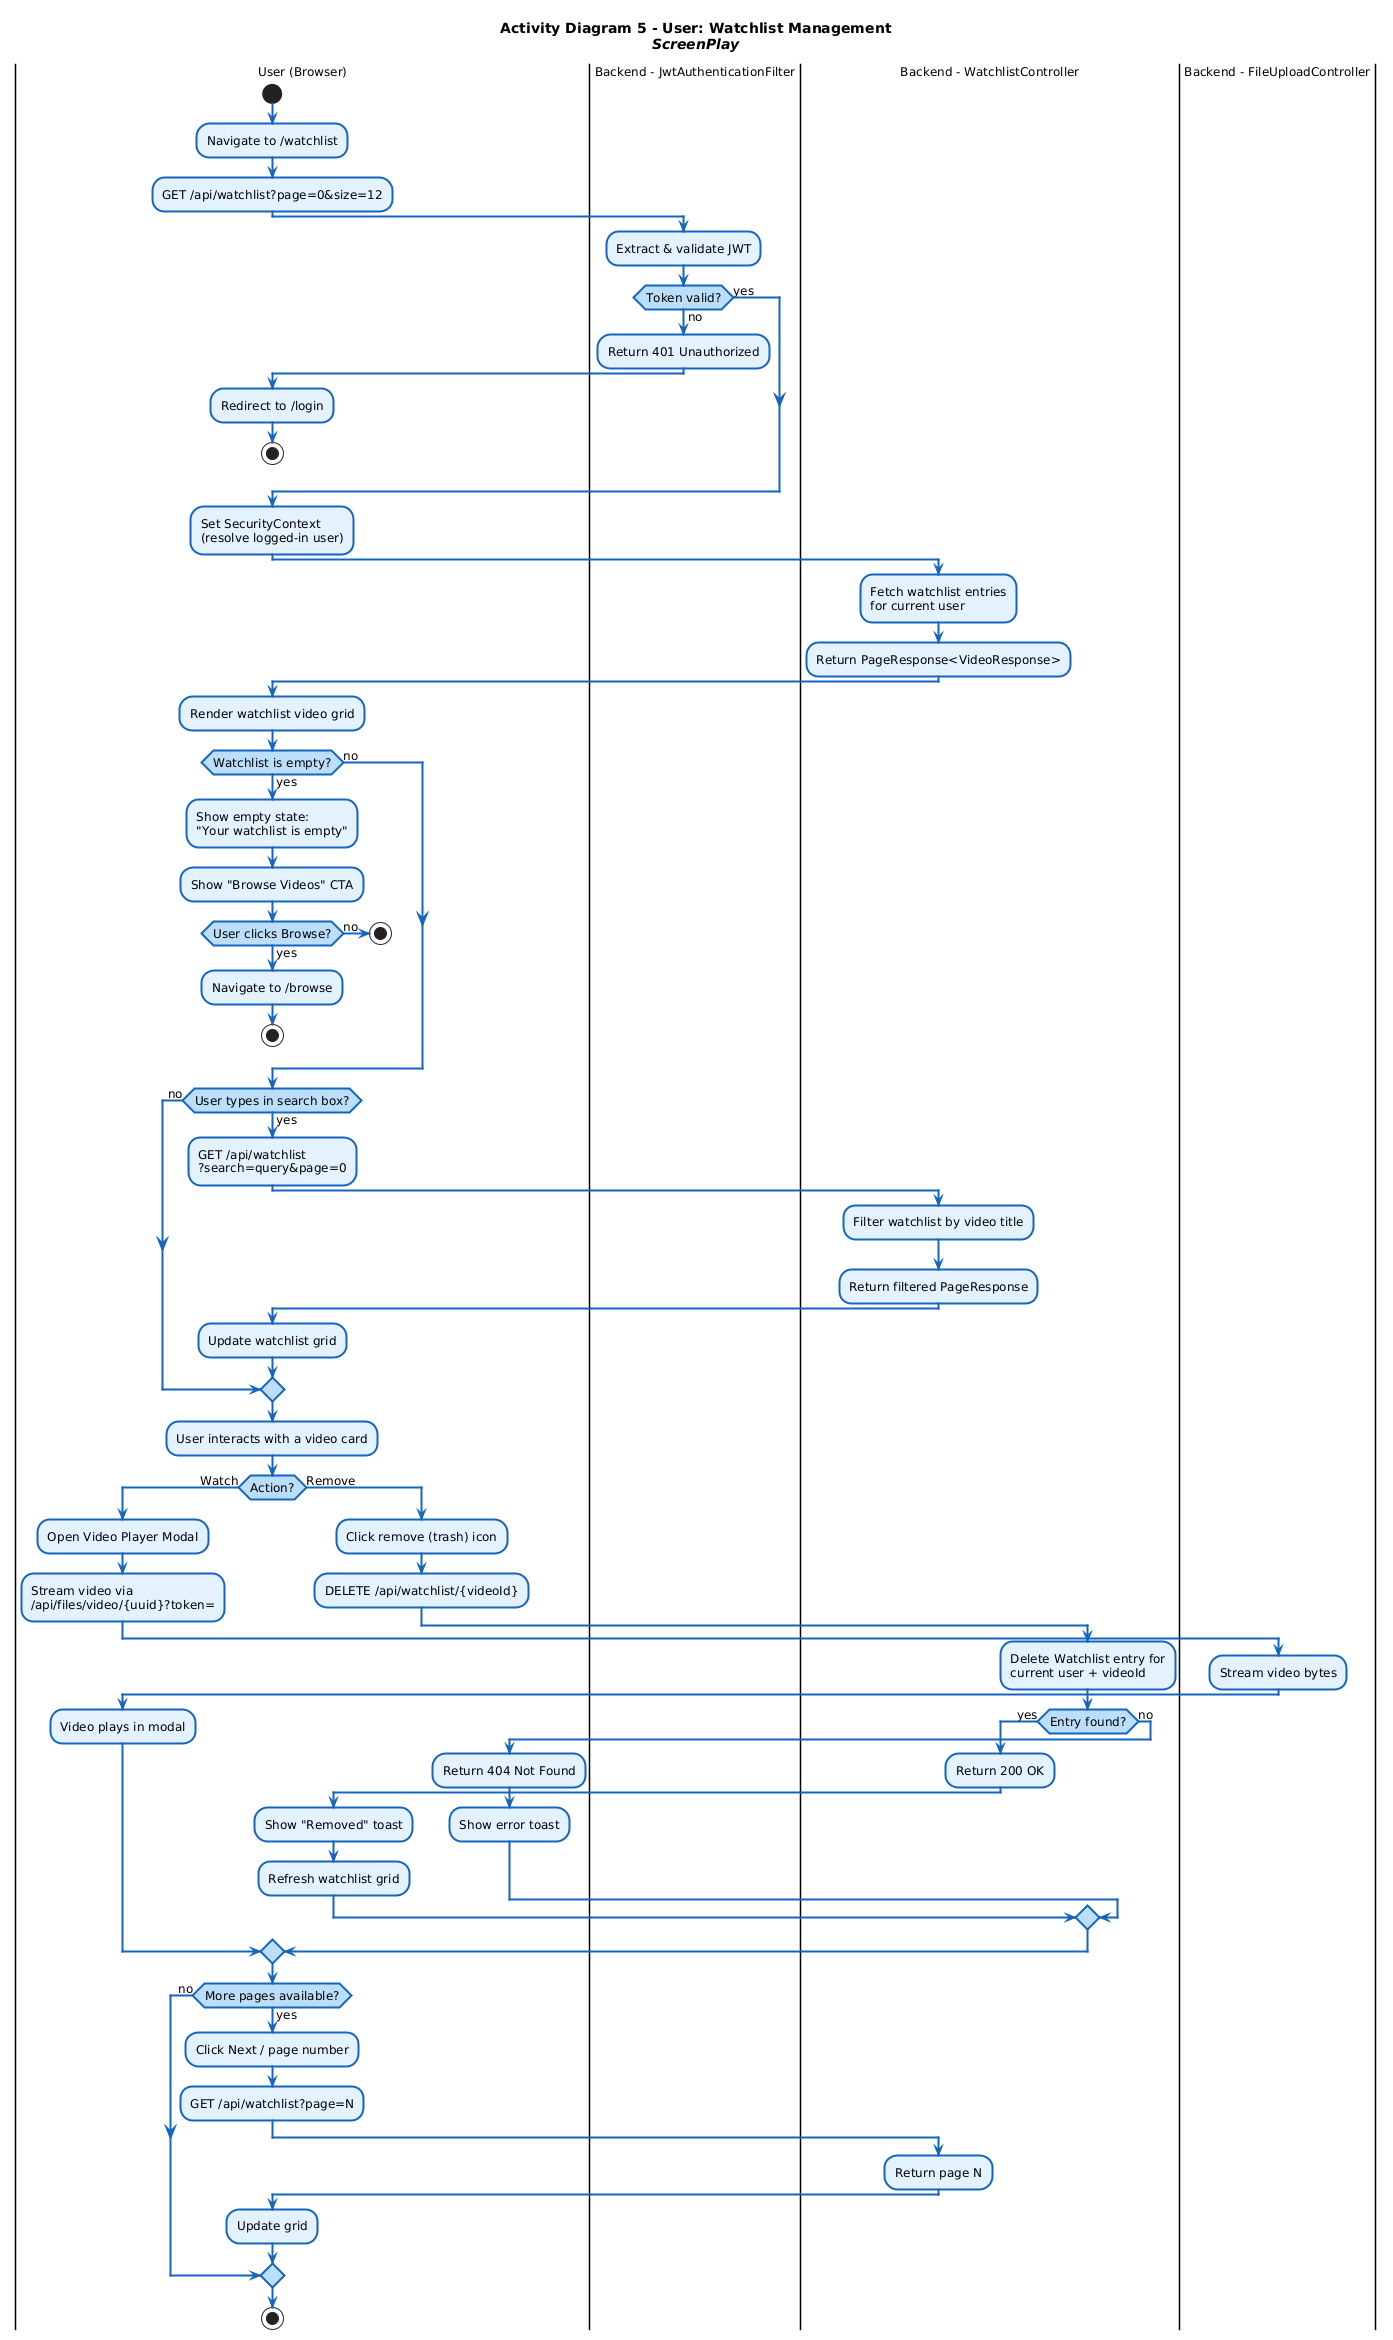

The diagram above was rendered by PlantUML. Its source (embedded in the PNG):
@startuml
skinparam backgroundColor white
skinparam shadowing false
skinparam DefaultFontName Segoe UI
skinparam DefaultFontSize 12
skinparam ActivityBorderThickness 2
skinparam ActivityBorderColor     #1565C0
skinparam ActivityBackgroundColor #E3F2FD
skinparam ActivityDiamondBorderColor #1565C0
skinparam ActivityDiamondBackgroundColor #BBDEFB
skinparam ActivityArrowColor      #1565C0
skinparam ActivityArrowThickness  2
skinparam NoteBackgroundColor     #FFFDE7
skinparam NoteBorderColor         #F9A825
skinparam PartitionBackgroundColor #F0F7FF
skinparam PartitionBorderColor    #1565C0
skinparam PartitionFontStyle      Bold

title <b>Activity Diagram 5 - User: Watchlist Management</b>\n<i>ScreenPlay</i>

|User (Browser)|
start
:Navigate to /watchlist;
:GET /api/watchlist?page=0&size=12;

|Backend - JwtAuthenticationFilter|
:Extract & validate JWT;
if (Token valid?) then (no)
  :Return 401 Unauthorized;
  |User (Browser)|
  :Redirect to /login;
  stop
else (yes)
endif
:Set SecurityContext\n(resolve logged-in user);

|Backend - WatchlistController|
:Fetch watchlist entries\nfor current user;
:Return PageResponse<VideoResponse>;

|User (Browser)|
:Render watchlist video grid;

if (Watchlist is empty?) then (yes)
  :Show empty state:\n"Your watchlist is empty";
  :Show "Browse Videos" CTA;
  if (User clicks Browse?) then (yes)
    :Navigate to /browse;
    stop
  else (no)
    stop
  endif
else (no)
endif

if (User types in search box?) then (yes)
  :GET /api/watchlist\n?search=query&page=0;
  |Backend - WatchlistController|
  :Filter watchlist by video title;
  :Return filtered PageResponse;
  |User (Browser)|
  :Update watchlist grid;
else (no)
endif

:User interacts with a video card;

if (Action?) then (Watch)
  :Open Video Player Modal;
  :Stream video via\n/api/files/video/{uuid}?token=;
  |Backend - FileUploadController|
  :Stream video bytes;
  |User (Browser)|
  :Video plays in modal;
else (Remove)
  :Click remove (trash) icon;
  :DELETE /api/watchlist/{videoId};
  |Backend - WatchlistController|
  :Delete Watchlist entry for\ncurrent user + videoId;
  if (Entry found?) then (yes)
    :Return 200 OK;
    |User (Browser)|
    :Show "Removed" toast;
    :Refresh watchlist grid;
  else (no)
    :Return 404 Not Found;
    |User (Browser)|
    :Show error toast;
  endif
endif

if (More pages available?) then (yes)
  :Click Next / page number;
  :GET /api/watchlist?page=N;
  |Backend - WatchlistController|
  :Return page N;
  |User (Browser)|
  :Update grid;
else (no)
endif
stop
@enduml